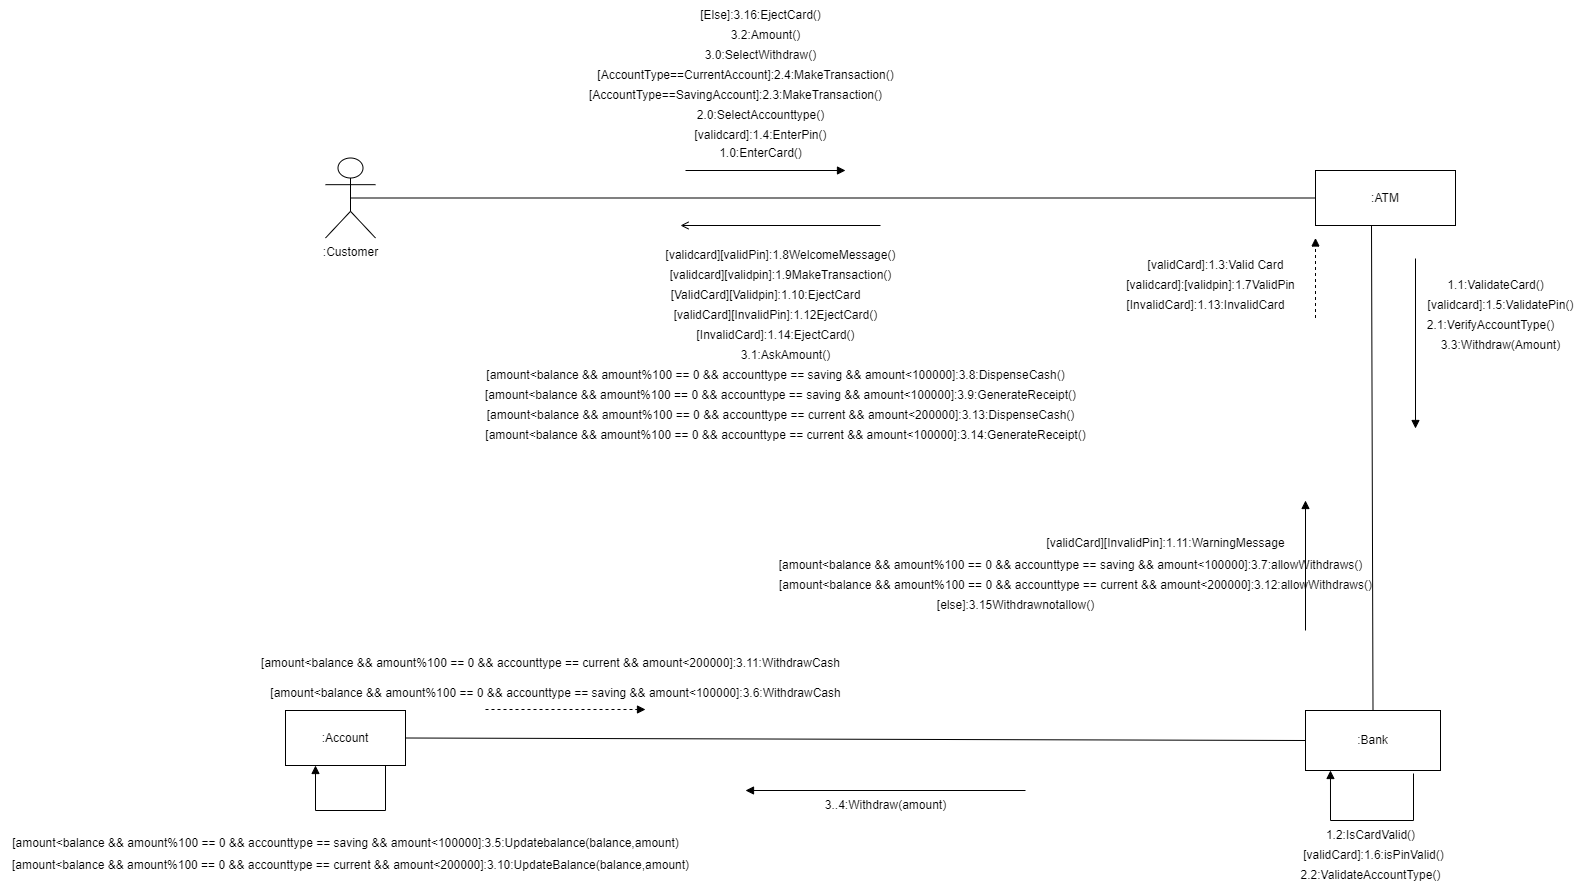

The diagram above was exported from draw.io. Its source (the exported page's mxGraphModel, read from the mxfile embedded in the PNG):
<mxGraphModel dx="2524" dy="764" grid="1" gridSize="10" guides="1" tooltips="1" connect="1" arrows="1" fold="1" page="1" pageScale="1" pageWidth="850" pageHeight="1100" math="0" shadow="0">
  <root>
    <mxCell id="0" />
    <mxCell id="1" parent="0" />
    <mxCell id="mQcq-eRpRlmljQoNdgEE-3" value=":Customer" style="shape=umlActor;verticalLabelPosition=bottom;verticalAlign=top;html=1;" vertex="1" parent="1">
      <mxGeometry x="140" y="247.5" width="50" height="80" as="geometry" />
    </mxCell>
    <mxCell id="mQcq-eRpRlmljQoNdgEE-4" value=":ATM" style="html=1;whiteSpace=wrap;" vertex="1" parent="1">
      <mxGeometry x="1130" y="260" width="140" height="55" as="geometry" />
    </mxCell>
    <mxCell id="mQcq-eRpRlmljQoNdgEE-5" value=":Bank" style="html=1;whiteSpace=wrap;" vertex="1" parent="1">
      <mxGeometry x="1120" y="800" width="135" height="60" as="geometry" />
    </mxCell>
    <mxCell id="mQcq-eRpRlmljQoNdgEE-6" value=":Account" style="html=1;whiteSpace=wrap;" vertex="1" parent="1">
      <mxGeometry x="100" y="800" width="120" height="55" as="geometry" />
    </mxCell>
    <mxCell id="mQcq-eRpRlmljQoNdgEE-7" value="" style="endArrow=none;html=1;rounded=0;exitX=0.5;exitY=0.5;exitDx=0;exitDy=0;exitPerimeter=0;entryX=0;entryY=0.5;entryDx=0;entryDy=0;" edge="1" parent="1" source="mQcq-eRpRlmljQoNdgEE-3" target="mQcq-eRpRlmljQoNdgEE-4">
      <mxGeometry width="50" height="50" relative="1" as="geometry">
        <mxPoint x="400" y="410" as="sourcePoint" />
        <mxPoint x="450" y="360" as="targetPoint" />
      </mxGeometry>
    </mxCell>
    <mxCell id="mQcq-eRpRlmljQoNdgEE-8" value="" style="endArrow=none;html=1;rounded=0;exitX=0.5;exitY=0;exitDx=0;exitDy=0;entryX=0.4;entryY=1;entryDx=0;entryDy=0;entryPerimeter=0;" edge="1" parent="1" source="mQcq-eRpRlmljQoNdgEE-5" target="mQcq-eRpRlmljQoNdgEE-4">
      <mxGeometry width="50" height="50" relative="1" as="geometry">
        <mxPoint x="400" y="410" as="sourcePoint" />
        <mxPoint x="450" y="360" as="targetPoint" />
      </mxGeometry>
    </mxCell>
    <mxCell id="mQcq-eRpRlmljQoNdgEE-9" value="" style="endArrow=none;html=1;rounded=0;exitX=1;exitY=0.5;exitDx=0;exitDy=0;entryX=0;entryY=0.5;entryDx=0;entryDy=0;" edge="1" parent="1" source="mQcq-eRpRlmljQoNdgEE-6" target="mQcq-eRpRlmljQoNdgEE-5">
      <mxGeometry width="50" height="50" relative="1" as="geometry">
        <mxPoint x="400" y="410" as="sourcePoint" />
        <mxPoint x="450" y="360" as="targetPoint" />
      </mxGeometry>
    </mxCell>
    <mxCell id="mQcq-eRpRlmljQoNdgEE-12" value="" style="html=1;verticalAlign=bottom;labelBackgroundColor=none;endArrow=block;endFill=1;rounded=0;" edge="1" parent="1">
      <mxGeometry width="160" relative="1" as="geometry">
        <mxPoint x="500" y="260" as="sourcePoint" />
        <mxPoint x="660" y="260" as="targetPoint" />
      </mxGeometry>
    </mxCell>
    <mxCell id="mQcq-eRpRlmljQoNdgEE-13" value="1.0:EnterCard()" style="text;html=1;align=center;verticalAlign=middle;resizable=0;points=[];autosize=1;strokeColor=none;fillColor=none;" vertex="1" parent="1">
      <mxGeometry x="520" y="228" width="110" height="30" as="geometry" />
    </mxCell>
    <mxCell id="mQcq-eRpRlmljQoNdgEE-14" value="" style="html=1;verticalAlign=bottom;labelBackgroundColor=none;endArrow=block;endFill=1;rounded=0;" edge="1" parent="1">
      <mxGeometry width="160" relative="1" as="geometry">
        <mxPoint x="1230" y="348" as="sourcePoint" />
        <mxPoint x="1230" y="518" as="targetPoint" />
      </mxGeometry>
    </mxCell>
    <mxCell id="mQcq-eRpRlmljQoNdgEE-15" value="1.1:ValidateCard()" style="text;html=1;align=center;verticalAlign=middle;resizable=0;points=[];autosize=1;strokeColor=none;fillColor=none;" vertex="1" parent="1">
      <mxGeometry x="1250" y="360" width="120" height="30" as="geometry" />
    </mxCell>
    <mxCell id="mQcq-eRpRlmljQoNdgEE-16" value="" style="html=1;verticalAlign=bottom;labelBackgroundColor=none;endArrow=block;endFill=1;rounded=0;entryX=0.185;entryY=1;entryDx=0;entryDy=0;entryPerimeter=0;exitX=0.8;exitY=1.05;exitDx=0;exitDy=0;exitPerimeter=0;" edge="1" parent="1" source="mQcq-eRpRlmljQoNdgEE-5" target="mQcq-eRpRlmljQoNdgEE-5">
      <mxGeometry width="160" relative="1" as="geometry">
        <mxPoint x="620" y="640" as="sourcePoint" />
        <mxPoint x="480" y="380" as="targetPoint" />
        <Array as="points">
          <mxPoint x="1228" y="910" />
          <mxPoint x="1145" y="910" />
        </Array>
      </mxGeometry>
    </mxCell>
    <mxCell id="mQcq-eRpRlmljQoNdgEE-17" value="1.2:IsCardValid()&lt;br&gt;" style="text;html=1;align=center;verticalAlign=middle;resizable=0;points=[];autosize=1;strokeColor=none;fillColor=none;" vertex="1" parent="1">
      <mxGeometry x="1130" y="910" width="110" height="30" as="geometry" />
    </mxCell>
    <mxCell id="mQcq-eRpRlmljQoNdgEE-18" value="" style="html=1;verticalAlign=bottom;labelBackgroundColor=none;endArrow=block;endFill=1;dashed=1;rounded=0;" edge="1" parent="1">
      <mxGeometry width="160" relative="1" as="geometry">
        <mxPoint x="1130" y="407.5" as="sourcePoint" />
        <mxPoint x="1130" y="327.5" as="targetPoint" />
      </mxGeometry>
    </mxCell>
    <mxCell id="mQcq-eRpRlmljQoNdgEE-19" value="[validCard]:1.3:Valid Card" style="text;html=1;align=center;verticalAlign=middle;resizable=0;points=[];autosize=1;strokeColor=none;fillColor=none;" vertex="1" parent="1">
      <mxGeometry x="950" y="340" width="160" height="30" as="geometry" />
    </mxCell>
    <mxCell id="mQcq-eRpRlmljQoNdgEE-20" value="[validcard]:1.4:EnterPin()" style="text;html=1;align=center;verticalAlign=middle;resizable=0;points=[];autosize=1;strokeColor=none;fillColor=none;" vertex="1" parent="1">
      <mxGeometry x="495" y="210" width="160" height="30" as="geometry" />
    </mxCell>
    <mxCell id="mQcq-eRpRlmljQoNdgEE-21" value="[validcard]:1.5:ValidatePin()" style="text;html=1;align=center;verticalAlign=middle;resizable=0;points=[];autosize=1;strokeColor=none;fillColor=none;" vertex="1" parent="1">
      <mxGeometry x="1230" y="380" width="170" height="30" as="geometry" />
    </mxCell>
    <mxCell id="mQcq-eRpRlmljQoNdgEE-22" value="[validCard]:1.6:isPinValid()" style="text;html=1;align=center;verticalAlign=middle;resizable=0;points=[];autosize=1;strokeColor=none;fillColor=none;" vertex="1" parent="1">
      <mxGeometry x="1107.5" y="930" width="160" height="30" as="geometry" />
    </mxCell>
    <mxCell id="mQcq-eRpRlmljQoNdgEE-23" value="[validcard]:[validpin]:1.7ValidPin" style="text;html=1;align=center;verticalAlign=middle;resizable=0;points=[];autosize=1;strokeColor=none;fillColor=none;" vertex="1" parent="1">
      <mxGeometry x="930" y="360" width="190" height="30" as="geometry" />
    </mxCell>
    <mxCell id="mQcq-eRpRlmljQoNdgEE-24" value="" style="html=1;verticalAlign=bottom;labelBackgroundColor=none;endArrow=open;endFill=0;rounded=0;" edge="1" parent="1">
      <mxGeometry width="160" relative="1" as="geometry">
        <mxPoint x="695" y="315" as="sourcePoint" />
        <mxPoint x="495" y="315" as="targetPoint" />
      </mxGeometry>
    </mxCell>
    <mxCell id="mQcq-eRpRlmljQoNdgEE-25" value="[validcard][validPin]:1.8WelcomeMessage()" style="text;html=1;align=center;verticalAlign=middle;resizable=0;points=[];autosize=1;strokeColor=none;fillColor=none;" vertex="1" parent="1">
      <mxGeometry x="470" y="330" width="250" height="30" as="geometry" />
    </mxCell>
    <mxCell id="mQcq-eRpRlmljQoNdgEE-26" value="[validcard][validpin]:1.9MakeTransaction()&lt;br&gt;" style="text;html=1;align=center;verticalAlign=middle;resizable=0;points=[];autosize=1;strokeColor=none;fillColor=none;" vertex="1" parent="1">
      <mxGeometry x="470" y="350" width="250" height="30" as="geometry" />
    </mxCell>
    <mxCell id="mQcq-eRpRlmljQoNdgEE-27" value="[ValidCard][Validpin]:1.10:EjectCard" style="text;html=1;align=center;verticalAlign=middle;resizable=0;points=[];autosize=1;strokeColor=none;fillColor=none;" vertex="1" parent="1">
      <mxGeometry x="475" y="370" width="210" height="30" as="geometry" />
    </mxCell>
    <mxCell id="mQcq-eRpRlmljQoNdgEE-28" value="" style="html=1;verticalAlign=bottom;labelBackgroundColor=none;endArrow=block;endFill=1;rounded=0;" edge="1" parent="1">
      <mxGeometry width="160" relative="1" as="geometry">
        <mxPoint x="1120" y="720" as="sourcePoint" />
        <mxPoint x="1120" y="590" as="targetPoint" />
      </mxGeometry>
    </mxCell>
    <mxCell id="mQcq-eRpRlmljQoNdgEE-29" value="[validCard][InvalidPin]:1.11:WarningMessage" style="text;html=1;align=center;verticalAlign=middle;resizable=0;points=[];autosize=1;strokeColor=none;fillColor=none;" vertex="1" parent="1">
      <mxGeometry x="850" y="618" width="260" height="30" as="geometry" />
    </mxCell>
    <mxCell id="mQcq-eRpRlmljQoNdgEE-30" value="[validCard][InvalidPin]:1.12EjectCard()" style="text;html=1;align=center;verticalAlign=middle;resizable=0;points=[];autosize=1;strokeColor=none;fillColor=none;" vertex="1" parent="1">
      <mxGeometry x="475" y="390" width="230" height="30" as="geometry" />
    </mxCell>
    <mxCell id="mQcq-eRpRlmljQoNdgEE-31" value="[InvalidCard]:1.13:InvalidCard" style="text;html=1;align=center;verticalAlign=middle;resizable=0;points=[];autosize=1;strokeColor=none;fillColor=none;" vertex="1" parent="1">
      <mxGeometry x="930" y="380" width="180" height="30" as="geometry" />
    </mxCell>
    <mxCell id="mQcq-eRpRlmljQoNdgEE-32" value="[InvalidCard]:1.14:EjectCard()" style="text;html=1;align=center;verticalAlign=middle;resizable=0;points=[];autosize=1;strokeColor=none;fillColor=none;" vertex="1" parent="1">
      <mxGeometry x="500" y="410" width="180" height="30" as="geometry" />
    </mxCell>
    <mxCell id="mQcq-eRpRlmljQoNdgEE-33" value="2.0:SelectAccounttype()" style="text;html=1;align=center;verticalAlign=middle;resizable=0;points=[];autosize=1;strokeColor=none;fillColor=none;" vertex="1" parent="1">
      <mxGeometry x="500" y="190" width="150" height="30" as="geometry" />
    </mxCell>
    <mxCell id="mQcq-eRpRlmljQoNdgEE-34" value="2.1:VerifyAccountType()" style="text;html=1;align=center;verticalAlign=middle;resizable=0;points=[];autosize=1;strokeColor=none;fillColor=none;" vertex="1" parent="1">
      <mxGeometry x="1230" y="400" width="150" height="30" as="geometry" />
    </mxCell>
    <mxCell id="mQcq-eRpRlmljQoNdgEE-35" value="2.2:ValidateAccountType()" style="text;html=1;align=center;verticalAlign=middle;resizable=0;points=[];autosize=1;strokeColor=none;fillColor=none;" vertex="1" parent="1">
      <mxGeometry x="1105" y="950" width="160" height="30" as="geometry" />
    </mxCell>
    <mxCell id="mQcq-eRpRlmljQoNdgEE-36" value="[AccountType==SavingAccount]:2.3:MakeTransaction()" style="text;html=1;align=center;verticalAlign=middle;resizable=0;points=[];autosize=1;strokeColor=none;fillColor=none;" vertex="1" parent="1">
      <mxGeometry x="390" y="170" width="320" height="30" as="geometry" />
    </mxCell>
    <mxCell id="mQcq-eRpRlmljQoNdgEE-37" value="[AccountType==CurrentAccount]:2.4:MakeTransaction()" style="text;html=1;align=center;verticalAlign=middle;resizable=0;points=[];autosize=1;strokeColor=none;fillColor=none;" vertex="1" parent="1">
      <mxGeometry x="400" y="150" width="320" height="30" as="geometry" />
    </mxCell>
    <mxCell id="mQcq-eRpRlmljQoNdgEE-38" value="3.0:SelectWithdraw()" style="text;html=1;align=center;verticalAlign=middle;resizable=0;points=[];autosize=1;strokeColor=none;fillColor=none;" vertex="1" parent="1">
      <mxGeometry x="510" y="130" width="130" height="30" as="geometry" />
    </mxCell>
    <mxCell id="mQcq-eRpRlmljQoNdgEE-39" value="3.1:AskAmount()" style="text;html=1;align=center;verticalAlign=middle;resizable=0;points=[];autosize=1;strokeColor=none;fillColor=none;" vertex="1" parent="1">
      <mxGeometry x="545" y="430" width="110" height="30" as="geometry" />
    </mxCell>
    <mxCell id="mQcq-eRpRlmljQoNdgEE-40" value="3.2:Amount()" style="text;html=1;align=center;verticalAlign=middle;resizable=0;points=[];autosize=1;strokeColor=none;fillColor=none;" vertex="1" parent="1">
      <mxGeometry x="535" y="110" width="90" height="30" as="geometry" />
    </mxCell>
    <mxCell id="mQcq-eRpRlmljQoNdgEE-41" value="3.3:Withdraw(Amount)" style="text;html=1;align=center;verticalAlign=middle;resizable=0;points=[];autosize=1;strokeColor=none;fillColor=none;" vertex="1" parent="1">
      <mxGeometry x="1245" y="420" width="140" height="30" as="geometry" />
    </mxCell>
    <mxCell id="mQcq-eRpRlmljQoNdgEE-42" value="" style="html=1;verticalAlign=bottom;labelBackgroundColor=none;endArrow=block;endFill=1;rounded=0;" edge="1" parent="1">
      <mxGeometry width="160" relative="1" as="geometry">
        <mxPoint x="840" y="880" as="sourcePoint" />
        <mxPoint x="560" y="880" as="targetPoint" />
      </mxGeometry>
    </mxCell>
    <mxCell id="mQcq-eRpRlmljQoNdgEE-43" value="3..4:Withdraw(amount)&lt;br&gt;" style="text;html=1;align=center;verticalAlign=middle;resizable=0;points=[];autosize=1;strokeColor=none;fillColor=none;" vertex="1" parent="1">
      <mxGeometry x="630" y="880" width="140" height="30" as="geometry" />
    </mxCell>
    <mxCell id="mQcq-eRpRlmljQoNdgEE-45" value="" style="html=1;verticalAlign=bottom;labelBackgroundColor=none;endArrow=block;endFill=1;rounded=0;entryX=0.25;entryY=1;entryDx=0;entryDy=0;" edge="1" parent="1" target="mQcq-eRpRlmljQoNdgEE-6">
      <mxGeometry width="160" relative="1" as="geometry">
        <mxPoint x="200" y="855" as="sourcePoint" />
        <mxPoint x="240" y="780" as="targetPoint" />
        <Array as="points">
          <mxPoint x="200" y="900" />
          <mxPoint x="130" y="900" />
        </Array>
      </mxGeometry>
    </mxCell>
    <mxCell id="mQcq-eRpRlmljQoNdgEE-46" value="[amount&amp;lt;balance &amp;amp;&amp;amp; amount%100 == 0 &amp;amp;&amp;amp; accounttype == saving &amp;amp;&amp;amp; amount&amp;lt;100000]:3.5:Updatebalance(balance,amount)" style="text;html=1;align=center;verticalAlign=middle;resizable=0;points=[];autosize=1;strokeColor=none;fillColor=none;" vertex="1" parent="1">
      <mxGeometry x="-185" y="918" width="690" height="30" as="geometry" />
    </mxCell>
    <mxCell id="mQcq-eRpRlmljQoNdgEE-47" value="" style="html=1;verticalAlign=bottom;labelBackgroundColor=none;endArrow=block;endFill=1;dashed=1;rounded=0;" edge="1" parent="1">
      <mxGeometry width="160" relative="1" as="geometry">
        <mxPoint x="300" y="799" as="sourcePoint" />
        <mxPoint x="460" y="799" as="targetPoint" />
      </mxGeometry>
    </mxCell>
    <mxCell id="mQcq-eRpRlmljQoNdgEE-48" value="[amount&amp;lt;balance &amp;amp;&amp;amp; amount%100 == 0 &amp;amp;&amp;amp; accounttype == saving &amp;amp;&amp;amp; amount&amp;lt;100000]:3.6:WithdrawCash" style="text;html=1;align=center;verticalAlign=middle;resizable=0;points=[];autosize=1;strokeColor=none;fillColor=none;" vertex="1" parent="1">
      <mxGeometry x="75" y="768" width="590" height="30" as="geometry" />
    </mxCell>
    <mxCell id="mQcq-eRpRlmljQoNdgEE-51" value="[amount&amp;lt;balance &amp;amp;&amp;amp; amount%100 == 0 &amp;amp;&amp;amp; accounttype == saving &amp;amp;&amp;amp; amount&amp;lt;100000]:3.7:allowWithdraws()" style="text;html=1;align=center;verticalAlign=middle;resizable=0;points=[];autosize=1;strokeColor=none;fillColor=none;" vertex="1" parent="1">
      <mxGeometry x="580" y="640" width="610" height="30" as="geometry" />
    </mxCell>
    <mxCell id="mQcq-eRpRlmljQoNdgEE-52" value="[amount&amp;lt;balance &amp;amp;&amp;amp; amount%100 == 0 &amp;amp;&amp;amp; accounttype == saving &amp;amp;&amp;amp; amount&amp;lt;100000]:3.8:DispenseCash()" style="text;html=1;align=center;verticalAlign=middle;resizable=0;points=[];autosize=1;strokeColor=none;fillColor=none;" vertex="1" parent="1">
      <mxGeometry x="290" y="450" width="600" height="30" as="geometry" />
    </mxCell>
    <mxCell id="mQcq-eRpRlmljQoNdgEE-53" value="[amount&amp;lt;balance &amp;amp;&amp;amp; amount%100 == 0 &amp;amp;&amp;amp; accounttype == saving &amp;amp;&amp;amp; amount&amp;lt;100000]:3.9:GenerateReceipt()" style="text;html=1;align=center;verticalAlign=middle;resizable=0;points=[];autosize=1;strokeColor=none;fillColor=none;" vertex="1" parent="1">
      <mxGeometry x="290" y="470" width="610" height="30" as="geometry" />
    </mxCell>
    <mxCell id="mQcq-eRpRlmljQoNdgEE-54" value="[amount&amp;lt;balance &amp;amp;&amp;amp; amount%100 == 0 &amp;amp;&amp;amp; accounttype == current &amp;amp;&amp;amp; amount&amp;lt;200000]:3.10:UpdateBalance(balance,amount)" style="text;html=1;align=center;verticalAlign=middle;resizable=0;points=[];autosize=1;strokeColor=none;fillColor=none;" vertex="1" parent="1">
      <mxGeometry x="-185" y="940" width="700" height="30" as="geometry" />
    </mxCell>
    <mxCell id="mQcq-eRpRlmljQoNdgEE-55" value="[amount&amp;lt;balance &amp;amp;&amp;amp; amount%100 == 0 &amp;amp;&amp;amp; accounttype == current &amp;amp;&amp;amp; amount&amp;lt;200000]:3.11:WithdrawCash" style="text;html=1;align=center;verticalAlign=middle;resizable=0;points=[];autosize=1;strokeColor=none;fillColor=none;" vertex="1" parent="1">
      <mxGeometry x="65" y="738" width="600" height="30" as="geometry" />
    </mxCell>
    <mxCell id="mQcq-eRpRlmljQoNdgEE-56" value="[amount&amp;lt;balance &amp;amp;&amp;amp; amount%100 == 0 &amp;amp;&amp;amp; accounttype == current &amp;amp;&amp;amp; amount&amp;lt;200000]:3.12:allowWithdraws()" style="text;html=1;align=center;verticalAlign=middle;resizable=0;points=[];autosize=1;strokeColor=none;fillColor=none;" vertex="1" parent="1">
      <mxGeometry x="580" y="660" width="620" height="30" as="geometry" />
    </mxCell>
    <mxCell id="mQcq-eRpRlmljQoNdgEE-57" value="[amount&amp;lt;balance &amp;amp;&amp;amp; amount%100 == 0 &amp;amp;&amp;amp; accounttype == current &amp;amp;&amp;amp; amount&amp;lt;200000]:3.13:DispenseCash()" style="text;html=1;align=center;verticalAlign=middle;resizable=0;points=[];autosize=1;strokeColor=none;fillColor=none;" vertex="1" parent="1">
      <mxGeometry x="290" y="490" width="610" height="30" as="geometry" />
    </mxCell>
    <mxCell id="mQcq-eRpRlmljQoNdgEE-58" value="[amount&amp;lt;balance &amp;amp;&amp;amp; amount%100 == 0 &amp;amp;&amp;amp; accounttype == current &amp;amp;&amp;amp; amount&amp;lt;100000]:3.14:GenerateReceipt()" style="text;html=1;align=center;verticalAlign=middle;resizable=0;points=[];autosize=1;strokeColor=none;fillColor=none;" vertex="1" parent="1">
      <mxGeometry x="290" y="510" width="620" height="30" as="geometry" />
    </mxCell>
    <mxCell id="mQcq-eRpRlmljQoNdgEE-59" value="[else]:3.15Withdrawnotallow()" style="text;html=1;align=center;verticalAlign=middle;resizable=0;points=[];autosize=1;strokeColor=none;fillColor=none;" vertex="1" parent="1">
      <mxGeometry x="740" y="680" width="180" height="30" as="geometry" />
    </mxCell>
    <mxCell id="mQcq-eRpRlmljQoNdgEE-60" value="[Else]:3.16:EjectCard()" style="text;html=1;align=center;verticalAlign=middle;resizable=0;points=[];autosize=1;strokeColor=none;fillColor=none;" vertex="1" parent="1">
      <mxGeometry x="505" y="90" width="140" height="30" as="geometry" />
    </mxCell>
  </root>
</mxGraphModel>